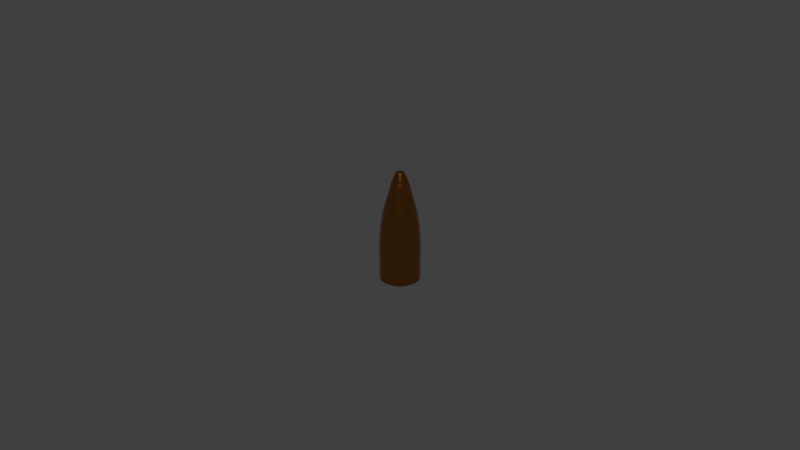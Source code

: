 # Source: bullet.blend  (saved by Blender 2.93.21; exported with 4.5.12 LTS)
import bpy
from mathutils import Matrix  # noqa: F401  (used for matrix-valued properties, if any)

bpy.ops.wm.read_factory_settings(use_empty=True)
scene = bpy.context.scene
scene.name = 'Scene'

# ---- collections
col_collection_1 = bpy.data.collections.new('Collection 1'); scene.collection.children.link(col_collection_1)

# ---- materials (node trees are filled in below, after node groups)
mat_material = bpy.data.materials.new('Material')
mat_material.use_transparent_shadow = False

# ---- material node trees
mat_material.use_nodes = True; mat_material.node_tree.nodes.clear()
_N = mat_material.node_tree.nodes; _L = mat_material.node_tree.links
n0 = _N.new('ShaderNodeBsdfPrincipled'); n0.name = 'Principled BSDF'; n0.location = (10, 300)
n0.distribution = 'GGX'
n0.subsurface_method = 'BURLEY'
n0.inputs[0].default_value = (0.4793, 0.1714, 0.0331, 1.0)
n0.inputs[1].default_value = 1.0
n0.inputs[2].default_value = 0.1397
n0.inputs[3].default_value = 1.45
n0.inputs[13].default_value = 0.2647
n0.inputs[27].default_value = (0.0, 0.0, 0.0, 1.0)
n0.inputs[28].default_value = 1.0
n1 = _N.new('ShaderNodeOutputMaterial'); n1.name = 'Material Output'; n1.location = (300, 300)
_L.new(n0.outputs[0], n1.inputs[0])
n1.is_active_output = True

# ---- world
world_world = bpy.data.worlds.new('World'); scene.world = world_world
world_world.color = (0.05088, 0.05088, 0.05088)
world_world.use_sun_shadow = False
world_world.sun_shadow_jitter_overblur = 0.0
world_world.cycles.sampling_method = 'MANUAL'
world_world.cycles.sample_map_resolution = 256

# ---- meshes
me_cylinder_004 = bpy.data.meshes.new('Cylinder.004')
me_cylinder_004.from_pydata([(-9.437e-10, 3.567e-05, 0.03456), (-1.503e-09, 0.006159, 0.0001919), (-1.423e-06, 3.553e-05, 0.03456), (-0.001201, 0.00604, 0.0001919), (-2.79e-06, 3.512e-05, 0.03456), (-0.002357, 0.00569, 0.0001919), (-4.05e-06, 3.445e-05, 0.03456), (-0.003422, 0.005121, 0.0001919), (-5.155e-06, 3.354e-05, 0.03456), (-0.004355, 0.004355, 0.0001919), (-6.061e-06, 3.244e-05, 0.03456), (-0.005121, 0.003422, 0.0001919), (-6.734e-06, 3.118e-05, 0.03456), (-0.00569, 0.002357, 0.0001919), (-7.149e-06, 2.981e-05, 0.03456), (-0.00604, 0.001201, 0.0001919), (-7.289e-06, 2.839e-05, 0.03456), (-0.006159, 4.65e-10, 0.0001919), (-7.149e-06, 2.696e-05, 0.03456), (-0.00604, -0.001201, 0.0001919), (-6.734e-06, 2.56e-05, 0.03456), (-0.00569, -0.002357, 0.0001919), (-6.061e-06, 2.434e-05, 0.03456), (-0.005121, -0.003422, 0.0001919), (-5.155e-06, 2.323e-05, 0.03456), (-0.004355, -0.004355, 0.0001919), (-4.05e-06, 2.233e-05, 0.03456), (-0.003422, -0.005121, 0.0001919), (-2.79e-06, 2.165e-05, 0.03456), (-0.002357, -0.00569, 0.0001919), (-1.423e-06, 2.124e-05, 0.03456), (-0.001201, -0.00604, 0.0001919), (-9.413e-10, 2.11e-05, 0.03456), (5.037e-10, -0.006159, 0.0001919), (1.421e-06, 2.124e-05, 0.03456), (0.001201, -0.00604, 0.0001919), (2.788e-06, 2.165e-05, 0.03456), (0.002357, -0.00569, 0.0001919), (4.048e-06, 2.233e-05, 0.03456), (0.003422, -0.005121, 0.0001919), (5.153e-06, 2.323e-05, 0.03456), (0.004355, -0.004355, 0.0001919), (6.059e-06, 2.434e-05, 0.03456), (0.005121, -0.003422, 0.0001919), (6.733e-06, 2.56e-05, 0.03456), (0.00569, -0.002357, 0.0001919), (7.147e-06, 2.696e-05, 0.03456), (0.00604, -0.001201, 0.0001919), (7.287e-06, 2.839e-05, 0.03456), (0.006159, 5.947e-09, 0.0001919), (7.147e-06, 2.981e-05, 0.03456), (0.00604, 0.001201, 0.0001919), (6.733e-06, 3.118e-05, 0.03456), (0.00569, 0.002357, 0.0001919), (6.059e-06, 3.244e-05, 0.03456), (0.005121, 0.003422, 0.0001919), (5.153e-06, 3.354e-05, 0.03456), (0.004355, 0.004355, 0.0001919), (4.048e-06, 3.445e-05, 0.03456), (0.003422, 0.005121, 0.0001919), (2.788e-06, 3.512e-05, 0.03456), (0.002357, 0.00569, 0.0001919), (1.421e-06, 3.553e-05, 0.03456), (0.001201, 0.00604, 0.0001919), (-4.719e-10, 0.006159, 0.01199), (-0.001201, 0.00604, 0.01199), (-0.002357, 0.00569, 0.01199), (-0.003422, 0.005121, 0.01199), (-0.004355, 0.004355, 0.01199), (-0.005121, 0.003422, 0.01199), (-0.00569, 0.002357, 0.01199), (-0.00604, 0.001201, 0.01199), (-0.006159, 4.65e-10, 0.01199), (-0.00604, -0.001201, 0.01199), (-0.00569, -0.002357, 0.01199), (-0.005121, -0.003422, 0.01199), (-0.004355, -0.004355, 0.01199), (-0.003422, -0.005121, 0.01199), (-0.002357, -0.00569, 0.01199), (-0.001201, -0.00604, 0.01199), (1.535e-09, -0.006159, 0.01199), (0.001201, -0.00604, 0.01199), (0.002357, -0.00569, 0.01199), (0.003422, -0.005121, 0.01199), (0.004355, -0.004355, 0.01199), (0.005121, -0.003422, 0.01199), (0.00569, -0.002357, 0.01199), (0.00604, -0.001201, 0.01199), (0.006159, 5.947e-09, 0.01199), (0.00604, 0.001201, 0.01199), (0.00569, 0.002357, 0.01199), (0.005121, 0.003422, 0.01199), (0.004355, 0.004355, 0.01199), (0.003422, 0.005121, 0.01199), (0.002357, 0.00569, 0.01199), (0.001201, 0.00604, 0.01199), (-0.001131, 0.005688, 0.01691), (-0.002219, 0.005358, 0.01691), (-0.003222, 0.004822, 0.01691), (-0.004101, 0.004101, 0.01691), (-0.004822, 0.003222, 0.01691), (-0.005358, 0.002219, 0.01691), (-0.005688, 0.001131, 0.01691), (-0.0058, 5.44e-10, 0.01691), (-0.005688, -0.001131, 0.01691), (-0.005358, -0.002219, 0.01691), (-0.004822, -0.003222, 0.01691), (-0.004101, -0.004101, 0.01691), (-0.003222, -0.004822, 0.01691), (-0.002219, -0.005358, 0.01691), (-0.001131, -0.005688, 0.01691), (1.805e-09, -0.0058, 0.01691), (0.001131, -0.005688, 0.01691), (0.002219, -0.005358, 0.01691), (0.003222, -0.004822, 0.01691), (0.004101, -0.004101, 0.01691), (0.004822, -0.003222, 0.01691), (0.005358, -0.002219, 0.01691), (0.005688, -0.001131, 0.01691), (0.0058, 5.706e-09, 0.01691), (0.005688, 0.001131, 0.01691), (0.005358, 0.002219, 0.01691), (0.004822, 0.003222, 0.01691), (0.004101, 0.004101, 0.01691), (0.003222, 0.004822, 0.01691), (0.002219, 0.005358, 0.01691), (0.001131, 0.005688, 0.01691), (-8.44e-11, 0.0058, 0.01691), (-0.001015, 0.005103, 0.02145), (-0.001991, 0.004807, 0.02145), (-0.00289, 0.004326, 0.02145), (-0.003679, 0.003679, 0.02145), (-0.004326, 0.00289, 0.02145), (-0.004807, 0.001991, 0.02145), (-0.005103, 0.001015, 0.02145), (-0.005203, 6.831e-10, 0.02145), (-0.005103, -0.001015, 0.02145), (-0.004807, -0.001991, 0.02145), (-0.004326, -0.00289, 0.02145), (-0.003679, -0.003679, 0.02145), (-0.00289, -0.004326, 0.02145), (-0.001991, -0.004807, 0.02145), (-0.001015, -0.005103, 0.02145), (1.937e-09, -0.005203, 0.02145), (0.001015, -0.005103, 0.02145), (0.001991, -0.004807, 0.02145), (0.00289, -0.004326, 0.02145), (0.003679, -0.003679, 0.02145), (0.004326, -0.00289, 0.02145), (0.004807, -0.001991, 0.02145), (0.005103, -0.001015, 0.02145), (0.005203, 5.314e-09, 0.02145), (0.005103, 0.001015, 0.02145), (0.004807, 0.001991, 0.02145), (0.004326, 0.00289, 0.02145), (0.003679, 0.003679, 0.02145), (0.00289, 0.004326, 0.02145), (0.001991, 0.004807, 0.02145), (0.001015, 0.005103, 0.02145), (2.414e-10, 0.005203, 0.02145), (-0.0008135, 0.00409, 0.02517), (-0.001596, 0.003853, 0.02517), (-0.002317, 0.003467, 0.02517), (-0.002949, 0.002949, 0.02517), (-0.003467, 0.002317, 0.02517), (-0.003853, 0.001596, 0.02517), (-0.00409, 0.0008135, 0.02517), (-0.00417, 9.445e-10, 0.02517), (-0.00409, -0.0008135, 0.02517), (-0.003853, -0.001596, 0.02517), (-0.003467, -0.002317, 0.02517), (-0.002949, -0.002949, 0.02517), (-0.002317, -0.003467, 0.02517), (-0.001596, -0.003853, 0.02517), (-0.0008135, -0.00409, 0.02517), (1.838e-09, -0.00417, 0.02517), (0.0008135, -0.00409, 0.02517), (0.001596, -0.003853, 0.02517), (0.002317, -0.003467, 0.02517), (0.002949, -0.002949, 0.02517), (0.003467, -0.002317, 0.02517), (0.003853, -0.001596, 0.02517), (0.00409, -0.0008135, 0.02517), (0.00417, 4.656e-09, 0.02517), (0.00409, 0.0008135, 0.02517), (0.003853, 0.001596, 0.02517), (0.003467, 0.002317, 0.02517), (0.002949, 0.002949, 0.02517), (0.002317, 0.003467, 0.02517), (0.001596, 0.003853, 0.02517), (0.0008135, 0.00409, 0.02517), (4.789e-10, 0.00417, 0.02517), (-0.000523, 0.002659, 0.03084), (-0.001026, 0.002506, 0.03084), (-0.001489, 0.002258, 0.03084), (-0.001896, 0.001925, 0.03084), (-0.002229, 0.001519, 0.03084), (-0.002477, 0.001055, 0.03084), (-0.002629, 0.0005521, 0.03084), (-0.002681, 2.905e-05, 0.03084), (-0.002629, -0.000494, 0.03084), (-0.002477, -0.0009969, 0.03084), (-0.002229, -0.00146, 0.03084), (-0.001896, -0.001867, 0.03084), (-0.001489, -0.0022, 0.03084), (-0.001026, -0.002448, 0.03084), (-0.000523, -0.0026, 0.03084), (-1.614e-10, -0.002652, 0.03084), (0.000523, -0.0026, 0.03084), (0.001026, -0.002448, 0.03084), (0.001489, -0.0022, 0.03084), (0.001896, -0.001867, 0.03084), (0.002229, -0.00146, 0.03084), (0.002477, -0.0009969, 0.03084), (0.002629, -0.000494, 0.03084), (0.002681, 2.905e-05, 0.03084), (0.002629, 0.0005521, 0.03084), (0.002477, 0.001055, 0.03084), (0.002229, 0.001519, 0.03084), (0.001896, 0.001925, 0.03084), (0.001489, 0.002258, 0.03084), (0.001026, 0.002506, 0.03084), (0.000523, 0.002659, 0.03084), (-1.035e-09, 0.00271, 0.03084), (-0.0004568, 0.002325, 0.03168), (-0.000896, 0.002192, 0.03168), (-0.001301, 0.001975, 0.03168), (-0.001656, 0.001684, 0.03168), (-0.001947, 0.001329, 0.03168), (-0.002163, 0.0009244, 0.03168), (-0.002296, 0.0004852, 0.03168), (-0.002341, 2.839e-05, 0.03168), (-0.002296, -0.0004284, 0.03168), (-0.002163, -0.0008676, 0.03168), (-0.001947, -0.001272, 0.03168), (-0.001656, -0.001627, 0.03168), (-0.001301, -0.001918, 0.03168), (-0.000896, -0.002135, 0.03168), (-0.0004568, -0.002268, 0.03168), (-1.778e-10, -0.002313, 0.03168), (0.0004568, -0.002268, 0.03168), (0.000896, -0.002135, 0.03168), (0.001301, -0.001918, 0.03168), (0.001656, -0.001627, 0.03168), (0.001947, -0.001272, 0.03168), (0.002163, -0.0008676, 0.03168), (0.002296, -0.0004284, 0.03168), (0.002341, 2.839e-05, 0.03168), (0.002296, 0.0004852, 0.03168), (0.002163, 0.0009244, 0.03168), (0.001947, 0.001329, 0.03168), (0.001656, 0.001684, 0.03168), (0.001301, 0.001975, 0.03168), (0.000896, 0.002192, 0.03168), (0.0004568, 0.002325, 0.03168), (-9.407e-10, 0.00237, 0.03168), (-0.0003781, 0.001929, 0.03276), (-0.0007417, 0.001819, 0.03276), (-0.001077, 0.00164, 0.03276), (-0.001371, 0.001399, 0.03276), (-0.001612, 0.001105, 0.03276), (-0.001791, 0.0007701, 0.03276), (-0.001901, 0.0004065, 0.03276), (-0.001938, 2.839e-05, 0.03276), (-0.001901, -0.0003498, 0.03276), (-0.001791, -0.0007134, 0.03276), (-0.001612, -0.001048, 0.03276), (-0.001371, -0.001342, 0.03276), (-0.001077, -0.001583, 0.03276), (-0.0007417, -0.001762, 0.03276), (-0.0003781, -0.001873, 0.03276), (-2.407e-10, -0.00191, 0.03276), (0.0003781, -0.001873, 0.03276), (0.0007417, -0.001762, 0.03276), (0.001077, -0.001583, 0.03276), (0.001371, -0.001342, 0.03276), (0.001612, -0.001048, 0.03276), (0.001791, -0.0007134, 0.03276), (0.001901, -0.0003497, 0.03276), (0.001938, 2.839e-05, 0.03276), (0.001901, 0.0004065, 0.03276), (0.001791, 0.0007701, 0.03276), (0.001612, 0.001105, 0.03276), (0.001371, 0.001399, 0.03276), (0.001077, 0.00164, 0.03276), (0.0007417, 0.001819, 0.03276), (0.0003781, 0.001929, 0.03276), (-8.723e-10, 0.001967, 0.03276), (-0.0002699, 0.001385, 0.03401), (-0.0005294, 0.001306, 0.03401), (-0.0007685, 0.001179, 0.03401), (-0.0009782, 0.001007, 0.03401), (-0.00115, 0.0007969, 0.03401), (-0.001278, 0.0005578, 0.03401), (-0.001357, 0.0002983, 0.03401), (-0.001383, 2.839e-05, 0.03401), (-0.001357, -0.0002415, 0.03401), (-0.001278, -0.000501, 0.03401), (-0.00115, -0.0007402, 0.03401), (-0.0009782, -0.0009498, 0.03401), (-0.0007685, -0.001122, 0.03401), (-0.0005294, -0.00125, 0.03401), (-0.0002699, -0.001328, 0.03401), (-3.639e-10, -0.001355, 0.03401), (0.0002699, -0.001328, 0.03401), (0.0005294, -0.00125, 0.03401), (0.0007685, -0.001122, 0.03401), (0.0009782, -0.0009498, 0.03401), (0.00115, -0.0007402, 0.03401), (0.001278, -0.000501, 0.03401), (0.001357, -0.0002415, 0.03401), (0.001383, 2.839e-05, 0.03401), (0.001357, 0.0002983, 0.03401), (0.001278, 0.0005578, 0.03401), (0.00115, 0.0007969, 0.03401), (0.0009782, 0.001007, 0.03401), (0.0007685, 0.001179, 0.03401), (0.0005294, 0.001306, 0.03401), (0.0002699, 0.001385, 0.03401), (-8.146e-10, 0.001412, 0.03401), (-0.0002188, 0.001128, 0.03435), (-0.0004292, 0.001065, 0.03435), (-0.0006231, 0.0009609, 0.03435), (-0.000793, 0.0008214, 0.03435), (-0.0009325, 0.0006515, 0.03435), (-0.001036, 0.0004576, 0.03435), (-0.0011, 0.0002472, 0.03435), (-0.001122, 2.839e-05, 0.03435), (-0.0011, -0.0001904, 0.03435), (-0.001036, -0.0004008, 0.03435), (-0.0009325, -0.0005947, 0.03435), (-0.000793, -0.0007646, 0.03435), (-0.0006231, -0.0009041, 0.03435), (-0.0004292, -0.001008, 0.03435), (-0.0002188, -0.001072, 0.03435), (-4.49e-10, -0.001093, 0.03435), (0.0002188, -0.001072, 0.03435), (0.0004292, -0.001008, 0.03435), (0.0006231, -0.0009041, 0.03435), (0.000793, -0.0007646, 0.03435), (0.0009325, -0.0005947, 0.03435), (0.001036, -0.0004008, 0.03435), (0.0011, -0.0001904, 0.03435), (0.001122, 2.839e-05, 0.03435), (0.0011, 0.0002472, 0.03435), (0.001036, 0.0004576, 0.03435), (0.0009325, 0.0006515, 0.03435), (0.000793, 0.0008214, 0.03435), (0.0006231, 0.0009609, 0.03435), (0.0004292, 0.001065, 0.03435), (0.0002188, 0.001128, 0.03435), (-8.144e-10, 0.00115, 0.03435), (-0.000172, 0.0008931, 0.03448), (-0.0003374, 0.0008429, 0.03448), (-0.0004898, 0.0007614, 0.03448), (-0.0006234, 0.0006518, 0.03448), (-0.0007331, 0.0005182, 0.03448), (-0.0008145, 0.0003658, 0.03448), (-0.0008647, 0.0002004, 0.03448), (-0.0008816, 2.839e-05, 0.03448), (-0.0008647, -0.0001436, 0.03448), (-0.0008145, -0.000309, 0.03448), (-0.0007331, -0.0004614, 0.03448), (-0.0006234, -0.000595, 0.03448), (-0.0004898, -0.0007047, 0.03448), (-0.0003374, -0.0007861, 0.03448), (-0.000172, -0.0008363, 0.03448), (-5.517e-10, -0.0008533, 0.03448), (0.000172, -0.0008363, 0.03448), (0.0003374, -0.0007861, 0.03448), (0.0004898, -0.0007047, 0.03448), (0.0006234, -0.000595, 0.03448), (0.0007331, -0.0004614, 0.03448), (0.0008145, -0.000309, 0.03448), (0.0008647, -0.0001436, 0.03448), (0.0008816, 2.839e-05, 0.03448), (0.0008647, 0.0002004, 0.03448), (0.0008145, 0.0003658, 0.03448), (0.0007331, 0.0005182, 0.03448), (0.0006234, 0.0006518, 0.03448), (0.0004898, 0.0007614, 0.03448), (0.0003374, 0.0008429, 0.03448), (0.000172, 0.0008931, 0.03448), (-8.39e-10, 0.00091, 0.03448)], [], [(64, 1, 3, 65), (65, 3, 5, 66), (66, 5, 7, 67), (67, 7, 9, 68), (68, 9, 11, 69), (69, 11, 13, 70), (70, 13, 15, 71), (71, 15, 17, 72), (72, 17, 19, 73), (73, 19, 21, 74), (74, 21, 23, 75), (75, 23, 25, 76), (76, 25, 27, 77), (77, 27, 29, 78), (78, 29, 31, 79), (79, 31, 33, 80), (80, 33, 35, 81), (81, 35, 37, 82), (82, 37, 39, 83), (83, 39, 41, 84), (84, 41, 43, 85), (85, 43, 45, 86), (86, 45, 47, 87), (87, 47, 49, 88), (88, 49, 51, 89), (89, 51, 53, 90), (90, 53, 55, 91), (91, 55, 57, 92), (92, 57, 59, 93), (93, 59, 61, 94), (3, 1, 63, 61, 59, 57, 55, 53, 51, 49, 47, 45, 43, 41, 39, 37, 35, 33, 31, 29, 27, 25, 23, 21, 19, 17, 15, 13, 11, 9, 7, 5), (95, 63, 1, 64), (94, 61, 63, 95), (0, 2, 4, 6, 8, 10, 12, 14, 16, 18, 20, 22, 24, 26, 28, 30, 32, 34, 36, 38, 40, 42, 44, 46, 48, 50, 52, 54, 56, 58, 60, 62), (127, 64, 65, 96), (96, 65, 66, 97), (97, 66, 67, 98), (98, 67, 68, 99), (99, 68, 69, 100), (100, 69, 70, 101), (101, 70, 71, 102), (102, 71, 72, 103), (103, 72, 73, 104), (104, 73, 74, 105), (105, 74, 75, 106), (106, 75, 76, 107), (107, 76, 77, 108), (108, 77, 78, 109), (109, 78, 79, 110), (110, 79, 80, 111), (111, 80, 81, 112), (112, 81, 82, 113), (113, 82, 83, 114), (114, 83, 84, 115), (115, 84, 85, 116), (116, 85, 86, 117), (117, 86, 87, 118), (118, 87, 88, 119), (119, 88, 89, 120), (120, 89, 90, 121), (121, 90, 91, 122), (122, 91, 92, 123), (123, 92, 93, 124), (124, 93, 94, 125), (126, 95, 64, 127), (125, 94, 95, 126), (159, 127, 96, 128), (128, 96, 97, 129), (129, 97, 98, 130), (130, 98, 99, 131), (131, 99, 100, 132), (132, 100, 101, 133), (133, 101, 102, 134), (134, 102, 103, 135), (135, 103, 104, 136), (136, 104, 105, 137), (137, 105, 106, 138), (138, 106, 107, 139), (139, 107, 108, 140), (140, 108, 109, 141), (141, 109, 110, 142), (142, 110, 111, 143), (143, 111, 112, 144), (144, 112, 113, 145), (145, 113, 114, 146), (146, 114, 115, 147), (147, 115, 116, 148), (148, 116, 117, 149), (149, 117, 118, 150), (150, 118, 119, 151), (151, 119, 120, 152), (152, 120, 121, 153), (153, 121, 122, 154), (154, 122, 123, 155), (155, 123, 124, 156), (156, 124, 125, 157), (158, 126, 127, 159), (157, 125, 126, 158), (191, 159, 128, 160), (160, 128, 129, 161), (161, 129, 130, 162), (162, 130, 131, 163), (163, 131, 132, 164), (164, 132, 133, 165), (165, 133, 134, 166), (166, 134, 135, 167), (167, 135, 136, 168), (168, 136, 137, 169), (169, 137, 138, 170), (170, 138, 139, 171), (171, 139, 140, 172), (172, 140, 141, 173), (173, 141, 142, 174), (174, 142, 143, 175), (175, 143, 144, 176), (176, 144, 145, 177), (177, 145, 146, 178), (178, 146, 147, 179), (179, 147, 148, 180), (180, 148, 149, 181), (181, 149, 150, 182), (182, 150, 151, 183), (183, 151, 152, 184), (184, 152, 153, 185), (185, 153, 154, 186), (186, 154, 155, 187), (187, 155, 156, 188), (188, 156, 157, 189), (190, 158, 159, 191), (189, 157, 158, 190), (223, 191, 160, 192), (192, 160, 161, 193), (193, 161, 162, 194), (194, 162, 163, 195), (195, 163, 164, 196), (196, 164, 165, 197), (197, 165, 166, 198), (198, 166, 167, 199), (199, 167, 168, 200), (200, 168, 169, 201), (201, 169, 170, 202), (202, 170, 171, 203), (203, 171, 172, 204), (204, 172, 173, 205), (205, 173, 174, 206), (206, 174, 175, 207), (207, 175, 176, 208), (208, 176, 177, 209), (209, 177, 178, 210), (210, 178, 179, 211), (211, 179, 180, 212), (212, 180, 181, 213), (213, 181, 182, 214), (214, 182, 183, 215), (215, 183, 184, 216), (216, 184, 185, 217), (217, 185, 186, 218), (218, 186, 187, 219), (219, 187, 188, 220), (220, 188, 189, 221), (222, 190, 191, 223), (221, 189, 190, 222), (255, 223, 192, 224), (224, 192, 193, 225), (225, 193, 194, 226), (226, 194, 195, 227), (227, 195, 196, 228), (228, 196, 197, 229), (229, 197, 198, 230), (230, 198, 199, 231), (231, 199, 200, 232), (232, 200, 201, 233), (233, 201, 202, 234), (234, 202, 203, 235), (235, 203, 204, 236), (236, 204, 205, 237), (237, 205, 206, 238), (238, 206, 207, 239), (239, 207, 208, 240), (240, 208, 209, 241), (241, 209, 210, 242), (242, 210, 211, 243), (243, 211, 212, 244), (244, 212, 213, 245), (245, 213, 214, 246), (246, 214, 215, 247), (247, 215, 216, 248), (248, 216, 217, 249), (249, 217, 218, 250), (250, 218, 219, 251), (251, 219, 220, 252), (252, 220, 221, 253), (254, 222, 223, 255), (253, 221, 222, 254), (287, 255, 224, 256), (256, 224, 225, 257), (257, 225, 226, 258), (258, 226, 227, 259), (259, 227, 228, 260), (260, 228, 229, 261), (261, 229, 230, 262), (262, 230, 231, 263), (263, 231, 232, 264), (264, 232, 233, 265), (265, 233, 234, 266), (266, 234, 235, 267), (267, 235, 236, 268), (268, 236, 237, 269), (269, 237, 238, 270), (270, 238, 239, 271), (271, 239, 240, 272), (272, 240, 241, 273), (273, 241, 242, 274), (274, 242, 243, 275), (275, 243, 244, 276), (276, 244, 245, 277), (277, 245, 246, 278), (278, 246, 247, 279), (279, 247, 248, 280), (280, 248, 249, 281), (281, 249, 250, 282), (282, 250, 251, 283), (283, 251, 252, 284), (284, 252, 253, 285), (286, 254, 255, 287), (285, 253, 254, 286), (319, 287, 256, 288), (288, 256, 257, 289), (289, 257, 258, 290), (290, 258, 259, 291), (291, 259, 260, 292), (292, 260, 261, 293), (293, 261, 262, 294), (294, 262, 263, 295), (295, 263, 264, 296), (296, 264, 265, 297), (297, 265, 266, 298), (298, 266, 267, 299), (299, 267, 268, 300), (300, 268, 269, 301), (301, 269, 270, 302), (302, 270, 271, 303), (303, 271, 272, 304), (304, 272, 273, 305), (305, 273, 274, 306), (306, 274, 275, 307), (307, 275, 276, 308), (308, 276, 277, 309), (309, 277, 278, 310), (310, 278, 279, 311), (311, 279, 280, 312), (312, 280, 281, 313), (313, 281, 282, 314), (314, 282, 283, 315), (315, 283, 284, 316), (316, 284, 285, 317), (318, 286, 287, 319), (317, 285, 286, 318), (351, 319, 288, 320), (320, 288, 289, 321), (321, 289, 290, 322), (322, 290, 291, 323), (323, 291, 292, 324), (324, 292, 293, 325), (325, 293, 294, 326), (326, 294, 295, 327), (327, 295, 296, 328), (328, 296, 297, 329), (329, 297, 298, 330), (330, 298, 299, 331), (331, 299, 300, 332), (332, 300, 301, 333), (333, 301, 302, 334), (334, 302, 303, 335), (335, 303, 304, 336), (336, 304, 305, 337), (337, 305, 306, 338), (338, 306, 307, 339), (339, 307, 308, 340), (340, 308, 309, 341), (341, 309, 310, 342), (342, 310, 311, 343), (343, 311, 312, 344), (344, 312, 313, 345), (345, 313, 314, 346), (346, 314, 315, 347), (347, 315, 316, 348), (348, 316, 317, 349), (350, 318, 319, 351), (349, 317, 318, 350), (383, 351, 320, 352), (352, 320, 321, 353), (353, 321, 322, 354), (354, 322, 323, 355), (355, 323, 324, 356), (356, 324, 325, 357), (357, 325, 326, 358), (358, 326, 327, 359), (359, 327, 328, 360), (360, 328, 329, 361), (361, 329, 330, 362), (362, 330, 331, 363), (363, 331, 332, 364), (364, 332, 333, 365), (365, 333, 334, 366), (366, 334, 335, 367), (367, 335, 336, 368), (368, 336, 337, 369), (369, 337, 338, 370), (370, 338, 339, 371), (371, 339, 340, 372), (372, 340, 341, 373), (373, 341, 342, 374), (374, 342, 343, 375), (375, 343, 344, 376), (376, 344, 345, 377), (377, 345, 346, 378), (378, 346, 347, 379), (379, 347, 348, 380), (380, 348, 349, 381), (382, 350, 351, 383), (381, 349, 350, 382), (0, 383, 352, 2), (2, 352, 353, 4), (4, 353, 354, 6), (6, 354, 355, 8), (8, 355, 356, 10), (10, 356, 357, 12), (12, 357, 358, 14), (14, 358, 359, 16), (16, 359, 360, 18), (18, 360, 361, 20), (20, 361, 362, 22), (22, 362, 363, 24), (24, 363, 364, 26), (26, 364, 365, 28), (28, 365, 366, 30), (30, 366, 367, 32), (32, 367, 368, 34), (34, 368, 369, 36), (36, 369, 370, 38), (38, 370, 371, 40), (40, 371, 372, 42), (42, 372, 373, 44), (44, 373, 374, 46), (46, 374, 375, 48), (48, 375, 376, 50), (50, 376, 377, 52), (52, 377, 378, 54), (54, 378, 379, 56), (56, 379, 380, 58), (58, 380, 381, 60), (62, 382, 383, 0), (60, 381, 382, 62)])
me_cylinder_004.materials.append(mat_material)
me_cylinder_004.use_remesh_preserve_volume = False
me_cylinder_004.use_remesh_preserve_attributes = False
me_cylinder_004.use_mirror_vertex_groups = False
me_cylinder_004.update()

# ---- objects
ob_cylinder_003 = bpy.data.objects.new('Cylinder.003', me_cylinder_004)

# ---- transforms, parenting, visibility, modifiers, constraints
ob_cylinder_003.location = (0.0, 0.0, 0.0)
ob_cylinder_003.lineart.crease_threshold = 0.0

# ---- collection membership
col_collection_1.objects.link(ob_cylinder_003)

# ---- scene / render settings (as saved in the file)
scene.frame_start = 1; scene.frame_end = 250; scene.frame_set(1)
scene.render.engine = 'BLENDER_EEVEE_NEXT'
scene.render.image_settings.compression = 90
scene.render.resolution_percentage = 50
scene.render.dither_intensity = 0.0
scene.cycles.use_denoising = False
scene.cycles.samples = 10
scene.cycles.sampling_pattern = 'TABULATED_SOBOL'
scene.cycles.light_sampling_threshold = 0.0
scene.cycles.use_adaptive_sampling = False
scene.cycles.use_light_tree = False
scene.cycles.blur_glossy = 0.0
scene.cycles.volume_bounces = 1
scene.cycles.pixel_filter_type = 'GAUSSIAN'
scene.cycles.sample_clamp_indirect = 0.0
scene.view_settings.view_transform = 'Standard'
bpy.context.view_layer.update()

# ---- added for rendering (the .blend has no active camera and no usable light): camera, sun
cam_auto = bpy.data.cameras.new('AutoCamera')
cam_auto.lens = 50.0
cam_auto.sensor_width = 36.0
cam_auto.clip_end = 1000.0
ob_auto_camera = bpy.data.objects.new('AutoCamera', cam_auto)
scene.collection.objects.link(ob_auto_camera)
ob_auto_camera.location = (0.185045, -0.222054, 0.165414)
ob_auto_camera.rotation_euler = (1.09748, -7.21219e-08, 0.694738)
scene.camera = ob_auto_camera
light_auto_sun = bpy.data.lights.new('AutoSun', 'SUN')
light_auto_sun.energy = 3.0
light_auto_sun.angle = 0.0523599
ob_auto_sun = bpy.data.objects.new('AutoSun', light_auto_sun)
scene.collection.objects.link(ob_auto_sun)
ob_auto_sun.rotation_euler = (0.872665, 0.174533, 0.523599)
bpy.context.view_layer.update()
